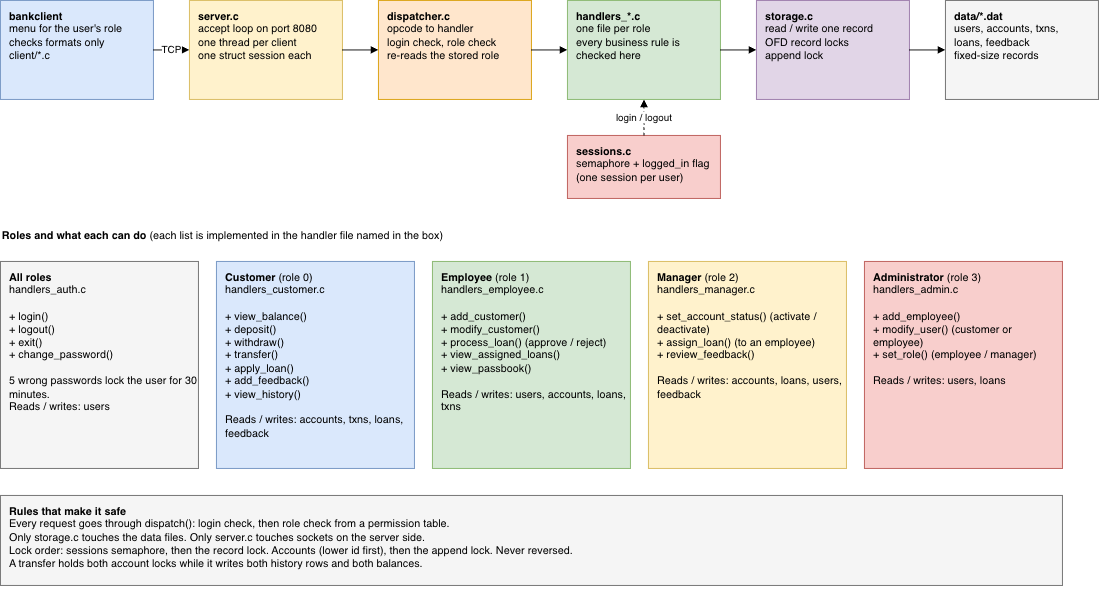

The diagram above was exported from draw.io. Its source (the exported page's mxGraphModel, read from the mxfile embedded in the PNG):
<mxGraphModel dx="1262" dy="824" grid="1" gridSize="10" guides="1" tooltips="1" connect="1" arrows="1" fold="1" page="1" pageScale="1" pageWidth="1400" pageHeight="827" math="0" shadow="0">
  <root>
    <mxCell id="0" />
    <mxCell id="1" parent="0" />
    <mxCell id="l_client" parent="1" style="rounded=0;whiteSpace=wrap;html=1;align=left;verticalAlign=top;spacingLeft=8;spacingTop=4;fillColor=#dae8fc;strokeColor=#6c8ebf;" value="&lt;b&gt;bankclient&lt;/b&gt;&lt;br&gt;menu for the user's role&lt;br&gt;checks formats only&lt;br&gt;client/*.c" vertex="1">
      <mxGeometry height="110" width="170" x="40" y="40" as="geometry" />
    </mxCell>
    <mxCell id="l_server" parent="1" style="rounded=0;whiteSpace=wrap;html=1;align=left;verticalAlign=top;spacingLeft=8;spacingTop=4;fillColor=#fff2cc;strokeColor=#d6b656;" value="&lt;b&gt;server.c&lt;/b&gt;&lt;br&gt;accept loop on port 8080&lt;br&gt;one thread per client&lt;br&gt;one struct session each" vertex="1">
      <mxGeometry height="110" width="170" x="250" y="40" as="geometry" />
    </mxCell>
    <mxCell id="l_disp" parent="1" style="rounded=0;whiteSpace=wrap;html=1;align=left;verticalAlign=top;spacingLeft=8;spacingTop=4;fillColor=#ffe6cc;strokeColor=#d79b00;" value="&lt;b&gt;dispatcher.c&lt;/b&gt;&lt;br&gt;opcode to handler&lt;br&gt;login check, role check&lt;br&gt;re-reads the stored role" vertex="1">
      <mxGeometry height="110" width="170" x="460" y="40" as="geometry" />
    </mxCell>
    <mxCell id="l_handlers" parent="1" style="rounded=0;whiteSpace=wrap;html=1;align=left;verticalAlign=top;spacingLeft=8;spacingTop=4;fillColor=#d5e8d4;strokeColor=#82b366;" value="&lt;b&gt;handlers_*.c&lt;/b&gt;&lt;br&gt;one file per role&lt;br&gt;every business rule is&lt;br&gt;checked here" vertex="1">
      <mxGeometry height="110" width="170" x="670" y="40" as="geometry" />
    </mxCell>
    <mxCell id="l_storage" parent="1" style="rounded=0;whiteSpace=wrap;html=1;align=left;verticalAlign=top;spacingLeft=8;spacingTop=4;fillColor=#e1d5e7;strokeColor=#9673a6;" value="&lt;b&gt;storage.c&lt;/b&gt;&lt;br&gt;read / write one record&lt;br&gt;OFD record locks&lt;br&gt;append lock" vertex="1">
      <mxGeometry height="110" width="170" x="880" y="40" as="geometry" />
    </mxCell>
    <mxCell id="l_data" parent="1" style="rounded=0;whiteSpace=wrap;html=1;align=left;verticalAlign=top;spacingLeft=8;spacingTop=4;fillColor=#f5f5f5;strokeColor=#666666;" value="&lt;b&gt;data/*.dat&lt;/b&gt;&lt;br&gt;users, accounts, txns,&lt;br&gt;loans, feedback&lt;br&gt;fixed-size records" vertex="1">
      <mxGeometry height="110" width="170" x="1090" y="40" as="geometry" />
    </mxCell>
    <mxCell id="l_sessions" parent="1" style="rounded=0;whiteSpace=wrap;html=1;align=left;verticalAlign=top;spacingLeft=8;spacingTop=4;fillColor=#f8cecc;strokeColor=#b85450;" value="&lt;b&gt;sessions.c&lt;/b&gt;&lt;br&gt;semaphore + logged_in flag&lt;br&gt;(one session per user)" vertex="1">
      <mxGeometry height="70" width="170" x="670" y="190" as="geometry" />
    </mxCell>
    <mxCell id="a1" edge="1" parent="1" source="l_client" style="endArrow=block;html=1;exitX=1;exitY=0.5;exitDx=0;exitDy=0;entryX=0;entryY=0.5;entryDx=0;entryDy=0;" target="l_server" value="TCP">
      <mxGeometry relative="1" as="geometry" />
    </mxCell>
    <mxCell id="a2" edge="1" parent="1" source="l_server" style="endArrow=block;html=1;exitX=1;exitY=0.5;exitDx=0;exitDy=0;entryX=0;entryY=0.5;entryDx=0;entryDy=0;" target="l_disp">
      <mxGeometry relative="1" as="geometry" />
    </mxCell>
    <mxCell id="a3" edge="1" parent="1" source="l_disp" style="endArrow=block;html=1;exitX=1;exitY=0.5;exitDx=0;exitDy=0;entryX=0;entryY=0.5;entryDx=0;entryDy=0;" target="l_handlers">
      <mxGeometry relative="1" as="geometry" />
    </mxCell>
    <mxCell id="a4" edge="1" parent="1" source="l_handlers" style="endArrow=block;html=1;exitX=1;exitY=0.5;exitDx=0;exitDy=0;entryX=0;entryY=0.5;entryDx=0;entryDy=0;" target="l_storage">
      <mxGeometry relative="1" as="geometry" />
    </mxCell>
    <mxCell id="a5" edge="1" parent="1" source="l_storage" style="endArrow=block;html=1;exitX=1;exitY=0.5;exitDx=0;exitDy=0;entryX=0;entryY=0.5;entryDx=0;entryDy=0;" target="l_data">
      <mxGeometry relative="1" as="geometry" />
    </mxCell>
    <mxCell id="a6" edge="1" parent="1" source="l_sessions" style="endArrow=block;dashed=1;html=1;exitX=0.5;exitY=0;exitDx=0;exitDy=0;entryX=0.5;entryY=1;entryDx=0;entryDy=0;" target="l_handlers" value="login / logout">
      <mxGeometry relative="1" as="geometry" />
    </mxCell>
    <mxCell id="intro" parent="1" style="text;html=1;align=left;verticalAlign=middle;whiteSpace=wrap;" value="&lt;b&gt;Roles and what each can do&lt;/b&gt; (each list is implemented in the handler file named in the box)" vertex="1">
      <mxGeometry height="24" width="900" x="40" y="290" as="geometry" />
    </mxCell>
    <mxCell id="r_all" parent="1" style="rounded=0;whiteSpace=wrap;html=1;align=left;verticalAlign=top;spacingLeft=8;spacingTop=4;fillColor=#f5f5f5;strokeColor=#666666;" value="&lt;b&gt;All roles&lt;/b&gt;&lt;br&gt;handlers_auth.c&lt;br&gt;&lt;br&gt;+ login()&lt;br&gt;+ logout()&lt;br&gt;+ exit()&lt;br&gt;+ change_password()&lt;br&gt;&lt;br&gt;5 wrong passwords lock the user for 30 minutes.&lt;br&gt;Reads / writes: users" vertex="1">
      <mxGeometry height="230" width="220" x="40" y="330" as="geometry" />
    </mxCell>
    <mxCell id="r_cust" parent="1" style="rounded=0;whiteSpace=wrap;html=1;align=left;verticalAlign=top;spacingLeft=8;spacingTop=4;fillColor=#dae8fc;strokeColor=#6c8ebf;" value="&lt;b&gt;Customer&lt;/b&gt;  (role 0)&lt;br&gt;handlers_customer.c&lt;br&gt;&lt;br&gt;+ view_balance()&lt;br&gt;+ deposit()&lt;br&gt;+ withdraw()&lt;br&gt;+ transfer()&lt;br&gt;+ apply_loan()&lt;br&gt;+ add_feedback()&lt;br&gt;+ view_history()&lt;br&gt;&lt;br&gt;Reads / writes: accounts, txns, loans, feedback" vertex="1">
      <mxGeometry height="230" width="220" x="280" y="330" as="geometry" />
    </mxCell>
    <mxCell id="r_emp" parent="1" style="rounded=0;whiteSpace=wrap;html=1;align=left;verticalAlign=top;spacingLeft=8;spacingTop=4;fillColor=#d5e8d4;strokeColor=#82b366;" value="&lt;b&gt;Employee&lt;/b&gt;  (role 1)&lt;br&gt;handlers_employee.c&lt;br&gt;&lt;br&gt;+ add_customer()&lt;br&gt;+ modify_customer()&lt;br&gt;+ process_loan()  (approve / reject)&lt;br&gt;+ view_assigned_loans()&lt;br&gt;+ view_passbook()&lt;br&gt;&lt;br&gt;Reads / writes: users, accounts, loans, txns" vertex="1">
      <mxGeometry height="230" width="220" x="520" y="330" as="geometry" />
    </mxCell>
    <mxCell id="r_mgr" parent="1" style="rounded=0;whiteSpace=wrap;html=1;align=left;verticalAlign=top;spacingLeft=8;spacingTop=4;fillColor=#fff2cc;strokeColor=#d6b656;" value="&lt;b&gt;Manager&lt;/b&gt;  (role 2)&lt;br&gt;handlers_manager.c&lt;br&gt;&lt;br&gt;+ set_account_status()  (activate / deactivate)&lt;br&gt;+ assign_loan()  (to an employee)&lt;br&gt;+ review_feedback()&lt;br&gt;&lt;br&gt;Reads / writes: accounts, loans, users, feedback" vertex="1">
      <mxGeometry height="230" width="220" x="760" y="330" as="geometry" />
    </mxCell>
    <mxCell id="r_adm" parent="1" style="rounded=0;whiteSpace=wrap;html=1;align=left;verticalAlign=top;spacingLeft=8;spacingTop=4;fillColor=#f8cecc;strokeColor=#b85450;" value="&lt;b&gt;Administrator&lt;/b&gt;  (role 3)&lt;br&gt;handlers_admin.c&lt;br&gt;&lt;br&gt;+ add_employee()&lt;br&gt;+ modify_user()  (customer or employee)&lt;br&gt;+ set_role()  (employee / manager)&lt;br&gt;&lt;br&gt;Reads / writes: users, loans" vertex="1">
      <mxGeometry height="230" width="220" x="1000" y="330" as="geometry" />
    </mxCell>
    <mxCell id="rules" parent="1" style="text;html=1;align=left;verticalAlign=top;spacingLeft=8;spacingTop=4;whiteSpace=wrap;overflow=hidden;fillColor=#f5f5f5;strokeColor=#666666;" value="&lt;b&gt;Rules that make it safe&lt;/b&gt;&lt;br&gt;Every request goes through dispatch(): login check, then role check from a permission table.&lt;br&gt;Only storage.c touches the data files. Only server.c touches sockets on the server side.&lt;br&gt;Lock order: sessions semaphore, then the record lock. Accounts (lower id first), then the append lock. Never reversed.&lt;br&gt;A transfer holds both account locks while it writes both history rows and both balances." vertex="1">
      <mxGeometry height="100" width="1180" x="40" y="590" as="geometry" />
    </mxCell>
  </root>
</mxGraphModel>